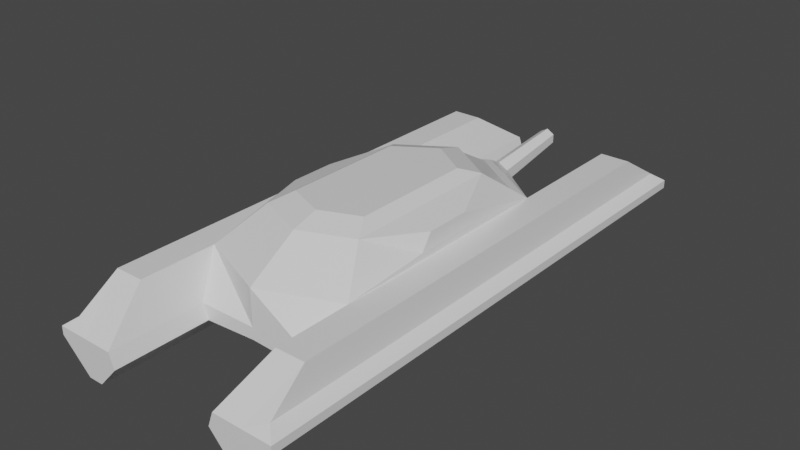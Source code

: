 # Source: demo_tank.blend  (saved by Blender 2.92.15; exported with 4.5.12 LTS)
import bpy
from mathutils import Matrix  # noqa: F401  (used for matrix-valued properties, if any)

bpy.ops.wm.read_factory_settings(use_empty=True)
scene = bpy.context.scene
scene.name = 'Scene'

# ---- collections
col_collection = bpy.data.collections.new('Collection'); scene.collection.children.link(col_collection)

# ---- materials (node trees are filled in below, after node groups)
mat_material = bpy.data.materials.new('Material')
mat_material.alpha_threshold = 0.0
mat_material.use_transparent_shadow = False
mat_material.line_color = (0.0, 0.0, 0.0, 1.0)

# ---- material node trees
mat_material.use_nodes = True; mat_material.node_tree.nodes.clear()
_N = mat_material.node_tree.nodes; _L = mat_material.node_tree.links
n0 = _N.new('ShaderNodeOutputMaterial'); n0.name = 'Material Output'; n0.location = (300, 300)
n1 = _N.new('ShaderNodeBsdfPrincipled'); n1.name = 'Principled BSDF'; n1.location = (10, 300)
n1.distribution = 'GGX'
n1.subsurface_method = 'BURLEY'
n1.inputs[2].default_value = 0.4
n1.inputs[3].default_value = 1.45
n1.inputs[27].default_value = (0.0, 0.0, 0.0, 1.0)
n1.inputs[28].default_value = 1.0
_L.new(n1.outputs[0], n0.inputs[0])
n0.is_active_output = True

# ---- world
world_world = bpy.data.worlds.new('World'); scene.world = world_world
world_world.use_nodes = True; world_world.node_tree.nodes.clear()
_N = world_world.node_tree.nodes; _L = world_world.node_tree.links
n0 = _N.new('ShaderNodeOutputWorld'); n0.name = 'World Output'; n0.location = (300, 300)
n1 = _N.new('ShaderNodeBackground'); n1.name = 'Background'; n1.location = (10, 300)
n1.inputs[0].default_value = (0.05088, 0.05088, 0.05088, 1.0)
_L.new(n1.outputs[0], n0.inputs[0])
n0.is_active_output = True
world_world.color = (0.05088, 0.05088, 0.05088)
world_world.use_sun_shadow = False
world_world.sun_shadow_jitter_overblur = 0.0

# ---- meshes
me_cube = bpy.data.meshes.new('Cube')
me_cube.from_pydata([(0.9101, 0.9568, -0.622), (1.0, 1.0, -0.7622), (0.9101, -1.468, -0.622), (1.0, -1.522, -0.7622), (-0.9101, 0.9568, -0.622), (-1.0, 1.0, -0.7622), (-0.9101, -1.468, -0.622), (-1.0, -1.522, -0.7622), (0.0, 1.194, -0.7918), (0.0, -1.522, -0.3842), (0.0, -1.522, -0.7918), (0.0, 1.194, -0.3842), (0.455, -1.522, -0.816), (0.6375, 0.7769, -0.3842), (0.455, 1.0, -0.816), (0.6375, -1.263, -0.3842), (-0.455, 1.0, -0.816), (-0.6375, -1.263, -0.3842), (-0.455, -1.522, -0.816), (-0.6375, 0.7769, -0.3842), (-0.455, 2.367, -0.816), (-1.0, 2.367, -0.7622), (0.9101, 2.271, -0.622), (1.0, 2.367, -0.7622), (-0.9101, 2.271, -0.622), (0.6375, 1.883, -0.3842), (0.455, 2.367, -0.816), (-0.6375, 1.883, -0.3842), (-1.0, -2.327, -0.7622), (-0.9101, -2.242, -0.622), (0.9101, -2.242, -0.622), (1.0, -2.327, -0.7622), (-0.6375, -1.914, -0.3842), (0.455, -2.327, -0.816), (0.6375, -1.914, -0.3842), (-0.455, -2.327, -0.816), (0.75, -1.522, -1.0), (0.8835, 0.7769, -0.3842), (0.75, 1.0, -1.0), (0.8835, -1.263, -0.3842), (0.8835, 1.883, -0.3842), (0.75, 2.367, -1.0), (0.75, -2.327, -1.0), (0.8835, -1.914, -0.3842), (-0.75, 1.0, -1.0), (-0.8835, -1.263, -0.3842), (-0.75, -1.522, -1.0), (-0.8835, 0.7769, -0.3842), (-0.75, 2.367, -1.0), (-0.8835, 1.883, -0.3842), (-0.8835, -1.914, -0.3842), (-0.75, -2.327, -1.0), (1.0, 1.0, -0.6921), (-1.0, -1.522, -0.6921), (1.0, -1.522, -0.6921), (-1.0, 1.0, -0.6921), (0.0, 1.194, -0.6921), (0.0, -1.522, -0.6921), (0.5, -1.522, -0.6921), (0.5, 1.0, -0.6921), (-0.5, 1.0, -0.6921), (-0.5, -1.522, -0.6921), (1.0, 2.367, -0.6921), (-1.0, 2.367, -0.6921), (0.5, 2.367, -0.6921), (-0.5, 2.367, -0.6921), (-1.0, -2.327, -0.6921), (1.0, -2.327, -0.6921), (0.5, -2.327, -0.6921), (-0.5, -2.327, -0.6921), (0.75, -2.327, -0.6921), (0.75, 2.367, -0.6921), (-0.75, -2.327, -0.6921), (-0.75, 2.367, -0.6921), (0.4311, -0.9242, -0.1215), (0.0, -1.099, -0.1215), (-0.4311, 0.4552, -0.1215), (0.0, 0.7373, -0.1215), (0.4311, 0.4552, -0.1215), (-0.4311, -0.9242, -0.1215), (-0.4934, 0.7669, -0.3545), (0.0, 1.09, -0.3545), (0.0, 0.7362, -0.1512), (0.4934, 0.7669, -0.3545), (-0.3337, 0.5179, -0.1512), (0.3337, 0.5179, -0.1512), (0.6498, 0.04215, -0.3202), (0.6498, -0.522, -0.3202), (-0.6498, 0.04215, -0.3202), (-0.6498, -0.522, -0.3202), (0.6498, -0.04683, -0.1855), (0.6498, -0.4283, -0.1855), (-0.6498, -0.04683, -0.1855), (-0.6498, -0.4283, -0.1855), (0.3248, -0.7475, -0.05497), (0.0, -0.8794, -0.05497), (-0.3248, 0.2917, -0.05497), (0.0, 0.5042, -0.05497), (0.3248, 0.2917, -0.05497), (-0.3248, -0.7475, -0.05497), (0.625, 1.0, -1.0), (0.7605, -1.263, -0.3842), (0.625, 2.367, -1.0), (0.7605, -1.914, -0.3842), (0.625, -1.522, -1.0), (0.7605, 0.7769, -0.3842), (0.7605, 1.883, -0.3842), (0.625, -2.327, -1.0), (0.625, 2.367, -0.6921), (0.625, -2.327, -0.6921), (-0.625, -1.522, -1.0), (-0.7605, 0.7769, -0.3842), (-0.7605, 1.883, -0.3842), (-0.625, -2.327, -1.0), (-0.625, 1.0, -1.0), (-0.7605, -1.263, -0.3842), (-0.625, 2.367, -1.0), (-0.7605, -1.914, -0.3842), (-0.625, -2.327, -0.6921), (-0.625, 2.367, -0.6921), (-0.08591, 1.31, -0.4967), (1.616e-08, 1.31, -0.4471), (0.08591, 1.31, -0.4967), (-1.616e-08, 1.31, -0.6455), (0.08591, 1.31, -0.5959), (-0.08591, 1.31, -0.5959), (-0.06475, 2.038, -0.4107), (3.268e-09, 2.038, -0.3733), (0.06475, 2.038, -0.4107), (-3.268e-09, 2.038, -0.5228), (0.06475, 2.038, -0.4854), (-0.06475, 2.038, -0.4854)], [], [(47, 4, 6, 45), (53, 7, 28, 66), (53, 6, 4, 55), (38, 1, 3, 36), (52, 0, 2, 54), (37, 0, 22, 40), (56, 60, 125, 123), (16, 8, 10, 18), (58, 15, 9, 57), (78, 13, 83, 85), (105, 13, 15, 101), (58, 12, 33, 68), (11, 13, 122, 121), (8, 14, 12, 10), (114, 16, 18, 110), (44, 5, 21, 48), (57, 9, 17, 61), (13, 11, 81, 83), (71, 40, 22, 62), (119, 112, 27, 65), (59, 13, 25, 64), (52, 1, 23, 62), (60, 16, 20, 65), (100, 14, 26, 102), (111, 19, 27, 112), (55, 4, 24, 63), (72, 50, 29, 66), (109, 103, 34, 68), (61, 17, 32, 69), (101, 15, 34, 103), (110, 18, 35, 113), (36, 3, 31, 42), (45, 6, 29, 50), (54, 2, 30, 67), (104, 36, 42, 107), (2, 39, 43, 30), (67, 30, 43, 70), (1, 38, 41, 23), (108, 106, 40, 71), (0, 37, 39, 2), (105, 37, 40, 106), (100, 38, 36, 104), (115, 45, 50, 117), (7, 46, 51, 28), (118, 117, 50, 72), (4, 47, 49, 24), (63, 24, 49, 73), (114, 44, 48, 116), (5, 44, 46, 7), (111, 47, 45, 115), (21, 63, 73, 48), (113, 118, 72, 51), (102, 108, 71, 41), (31, 67, 70, 42), (3, 54, 67, 31), (18, 61, 69, 35), (107, 109, 68, 33), (51, 72, 66, 28), (5, 55, 63, 21), (19, 60, 65, 27), (0, 52, 62, 22), (14, 59, 64, 26), (116, 119, 65, 20), (41, 71, 62, 23), (10, 57, 61, 18), (8, 56, 59, 14), (15, 58, 68, 34), (12, 58, 57, 10), (16, 60, 56, 8), (1, 52, 54, 3), (7, 53, 55, 5), (6, 53, 66, 29), (79, 75, 95, 99), (75, 74, 94, 95), (13, 78, 90, 86), (9, 15, 74, 75), (17, 79, 93, 89), (17, 9, 75, 79), (81, 80, 84, 82), (83, 81, 82, 85), (11, 19, 80, 81), (77, 78, 85, 82), (76, 77, 82, 84), (19, 76, 84, 80), (88, 89, 93, 92), (87, 86, 90, 91), (15, 13, 86, 87), (19, 17, 89, 88), (74, 15, 87, 91), (76, 19, 88, 92), (79, 76, 92, 93), (78, 74, 91, 90), (98, 97, 95, 94), (97, 96, 99, 95), (78, 77, 97, 98), (77, 76, 96, 97), (76, 79, 99, 96), (74, 78, 98, 94), (42, 70, 109, 107), (26, 64, 108, 102), (14, 100, 104, 12), (13, 105, 106, 25), (64, 25, 106, 108), (12, 104, 107, 33), (39, 101, 103, 43), (70, 43, 103, 109), (38, 100, 102, 41), (37, 105, 101, 39), (48, 73, 119, 116), (35, 69, 118, 113), (19, 111, 115, 17), (16, 114, 116, 20), (69, 32, 117, 118), (17, 115, 117, 32), (46, 110, 113, 51), (47, 111, 112, 49), (73, 49, 112, 119), (44, 114, 110, 46), (122, 124, 130, 128), (124, 123, 129, 130), (13, 59, 124, 122), (19, 11, 121, 120), (60, 19, 120, 125), (59, 56, 123, 124), (131, 126, 127, 129), (129, 127, 128, 130), (121, 122, 128, 127), (123, 125, 131, 129), (125, 120, 126, 131), (120, 121, 127, 126)])
_uv = me_cube.uv_layers.new(name='UVMap')
_uv.uv.foreach_set('vector', [0.8438, 0.5, 0.875, 0.5, 0.875, 0.75, 0.8438, 0.75, 0.5, 0.0, 0.375, 0.0, 0.375, 0.0, 0.5, 0.0, 0.5, 0.0, 0.625, 0.0, 0.625, 0.25, 0.5, 0.25, 0.3438, 0.5, 0.375, 0.5, 0.375, 0.75, 0.3438, 0.75, 0.5, 0.5, 0.625, 0.5, 0.625, 0.75, 0.5, 0.75, 0.6562, 0.5, 0.625, 0.5, 0.625, 0.5, 0.6562, 0.5, 0.5, 0.375, 0.5, 0.3125, 0.5, 0.3125, 0.5, 0.375, 0.1875, 0.5, 0.25, 0.5, 0.25, 0.75, 0.1875, 0.75, 0.5, 0.8125, 0.625, 0.8125, 0.625, 0.875, 0.5, 0.875, 0.6875, 0.5, 0.6875, 0.5, 0.6875, 0.5, 0.6875, 0.5, 0.6719, 0.5, 0.6875, 0.5, 0.6875, 0.75, 0.6719, 0.75, 0.5, 0.8125, 0.375, 0.8125, 0.375, 0.8125, 0.5, 0.8125, 0.625, 0.375, 0.625, 0.4375, 0.625, 0.4375, 0.625, 0.375, 0.25, 0.5, 0.3125, 0.5, 0.3125, 0.75, 0.25, 0.75, 0.1719, 0.5, 0.1875, 0.5, 0.1875, 0.75, 0.1719, 0.75, 0.1562, 0.5, 0.125, 0.5, 0.125, 0.5, 0.1562, 0.5, 0.5, 0.875, 0.625, 0.875, 0.625, 0.9375, 0.5, 0.9375, 0.625, 0.4375, 0.625, 0.375, 0.625, 0.375, 0.625, 0.4375, 0.5, 0.4688, 0.625, 0.4688, 0.625, 0.5, 0.5, 0.5, 0.5, 0.2969, 0.625, 0.2969, 0.625, 0.3125, 0.5, 0.3125, 0.5, 0.4375, 0.625, 0.4375, 0.625, 0.4375, 0.5, 0.4375, 0.5, 0.5, 0.375, 0.5, 0.375, 0.5, 0.5, 0.5, 0.5, 0.3125, 0.375, 0.3125, 0.375, 0.3125, 0.5, 0.3125, 0.3281, 0.5, 0.3125, 0.5, 0.3125, 0.5, 0.3281, 0.5, 0.8281, 0.5, 0.8125, 0.5, 0.8125, 0.5, 0.8281, 0.5, 0.5, 0.25, 0.625, 0.25, 0.625, 0.25, 0.5, 0.25, 0.5, 0.9688, 0.625, 0.9688, 0.625, 1.0, 0.5, 1.0, 0.5, 0.7969, 0.625, 0.7969, 0.625, 0.8125, 0.5, 0.8125, 0.5, 0.9375, 0.625, 0.9375, 0.625, 0.9375, 0.5, 0.9375, 0.6719, 0.75, 0.6875, 0.75, 0.6875, 0.75, 0.6719, 0.75, 0.1719, 0.75, 0.1875, 0.75, 0.1875, 0.75, 0.1719, 0.75, 0.3438, 0.75, 0.375, 0.75, 0.375, 0.75, 0.3438, 0.75, 0.8438, 0.75, 0.875, 0.75, 0.875, 0.75, 0.8438, 0.75, 0.5, 0.75, 0.625, 0.75, 0.625, 0.75, 0.5, 0.75, 0.3281, 0.75, 0.3438, 0.75, 0.3438, 0.75, 0.3281, 0.75, 0.625, 0.75, 0.6562, 0.75, 0.6562, 0.75, 0.625, 0.75, 0.5, 0.75, 0.625, 0.75, 0.625, 0.7812, 0.5, 0.7812, 0.375, 0.5, 0.3438, 0.5, 0.3438, 0.5, 0.375, 0.5, 0.5, 0.4531, 0.625, 0.4531, 0.625, 0.4688, 0.5, 0.4688, 0.625, 0.5, 0.6562, 0.5, 0.6562, 0.75, 0.625, 0.75, 0.6719, 0.5, 0.6562, 0.5, 0.6562, 0.5, 0.6719, 0.5, 0.3281, 0.5, 0.3438, 0.5, 0.3438, 0.75, 0.3281, 0.75, 0.8281, 0.75, 0.8438, 0.75, 0.8438, 0.75, 0.8281, 0.75, 0.125, 0.75, 0.1562, 0.75, 0.1562, 0.75, 0.125, 0.75, 0.5, 0.9531, 0.625, 0.9531, 0.625, 0.9688, 0.5, 0.9688, 0.875, 0.5, 0.8438, 0.5, 0.8438, 0.5, 0.875, 0.5, 0.5, 0.25, 0.625, 0.25, 0.625, 0.2812, 0.5, 0.2812, 0.1719, 0.5, 0.1562, 0.5, 0.1562, 0.5, 0.1719, 0.5, 0.125, 0.5, 0.1562, 0.5, 0.1562, 0.75, 0.125, 0.75, 0.8281, 0.5, 0.8438, 0.5, 0.8438, 0.75, 0.8281, 0.75, 0.375, 0.25, 0.5, 0.25, 0.5, 0.2812, 0.375, 0.2812, 0.375, 0.9531, 0.5, 0.9531, 0.5, 0.9688, 0.375, 0.9688, 0.375, 0.4531, 0.5, 0.4531, 0.5, 0.4688, 0.375, 0.4688, 0.375, 0.75, 0.5, 0.75, 0.5, 0.7812, 0.375, 0.7812, 0.375, 0.75, 0.5, 0.75, 0.5, 0.75, 0.375, 0.75, 0.375, 0.9375, 0.5, 0.9375, 0.5, 0.9375, 0.375, 0.9375, 0.375, 0.7969, 0.5, 0.7969, 0.5, 0.8125, 0.375, 0.8125, 0.375, 0.9688, 0.5, 0.9688, 0.5, 1.0, 0.375, 1.0, 0.375, 0.25, 0.5, 0.25, 0.5, 0.25, 0.375, 0.25, 0.625, 0.3125, 0.5, 0.3125, 0.5, 0.3125, 0.625, 0.3125, 0.625, 0.5, 0.5, 0.5, 0.5, 0.5, 0.625, 0.5, 0.375, 0.4375, 0.5, 0.4375, 0.5, 0.4375, 0.375, 0.4375, 0.375, 0.2969, 0.5, 0.2969, 0.5, 0.3125, 0.375, 0.3125, 0.375, 0.4688, 0.5, 0.4688, 0.5, 0.5, 0.375, 0.5, 0.375, 0.875, 0.5, 0.875, 0.5, 0.9375, 0.375, 0.9375, 0.375, 0.375, 0.5, 0.375, 0.5, 0.4375, 0.375, 0.4375, 0.625, 0.8125, 0.5, 0.8125, 0.5, 0.8125, 0.625, 0.8125, 0.375, 0.8125, 0.5, 0.8125, 0.5, 0.875, 0.375, 0.875, 0.375, 0.3125, 0.5, 0.3125, 0.5, 0.375, 0.375, 0.375, 0.375, 0.5, 0.5, 0.5, 0.5, 0.75, 0.375, 0.75, 0.375, 0.0, 0.5, 0.0, 0.5, 0.25, 0.375, 0.25, 0.625, 0.0, 0.5, 0.0, 0.5, 0.0, 0.625, 0.0, 0.625, 0.9375, 0.625, 0.875, 0.625, 0.875, 0.625, 0.9375, 0.625, 0.875, 0.625, 0.8125, 0.625, 0.8125, 0.625, 0.875, 0.6875, 0.5, 0.6875, 0.5, 0.6875, 0.5, 0.6875, 0.5, 0.625, 0.875, 0.625, 0.8125, 0.625, 0.8125, 0.625, 0.875, 0.625, 0.9375, 0.625, 0.9375, 0.625, 0.9375, 0.625, 0.9375, 0.625, 0.9375, 0.625, 0.875, 0.625, 0.875, 0.625, 0.9375, 0.625, 0.375, 0.625, 0.3125, 0.625, 0.3125, 0.625, 0.375, 0.625, 0.4375, 0.625, 0.375, 0.625, 0.375, 0.625, 0.4375, 0.625, 0.375, 0.625, 0.3125, 0.625, 0.3125, 0.625, 0.375, 0.75, 0.5, 0.6875, 0.5, 0.6875, 0.5, 0.75, 0.5, 0.8125, 0.5, 0.75, 0.5, 0.75, 0.5, 0.8125, 0.5, 0.8125, 0.5, 0.8125, 0.5, 0.8125, 0.5, 0.8125, 0.5, 0.8125, 0.5, 0.8125, 0.75, 0.8125, 0.75, 0.8125, 0.5, 0.6875, 0.75, 0.6875, 0.5, 0.6875, 0.5, 0.6875, 0.75, 0.6875, 0.75, 0.6875, 0.5, 0.6875, 0.5, 0.6875, 0.75, 0.8125, 0.5, 0.8125, 0.75, 0.8125, 0.75, 0.8125, 0.5, 0.625, 0.8125, 0.625, 0.8125, 0.625, 0.8125, 0.625, 0.8125, 0.8125, 0.5, 0.8125, 0.5, 0.8125, 0.5, 0.8125, 0.5, 0.8125, 0.75, 0.8125, 0.5, 0.8125, 0.5, 0.8125, 0.75, 0.6875, 0.5, 0.6875, 0.75, 0.6875, 0.75, 0.6875, 0.5, 0.6875, 0.5, 0.75, 0.5, 0.75, 0.75, 0.6875, 0.75, 0.75, 0.5, 0.8125, 0.5, 0.8125, 0.75, 0.75, 0.75, 0.6875, 0.5, 0.75, 0.5, 0.75, 0.5, 0.6875, 0.5, 0.75, 0.5, 0.8125, 0.5, 0.8125, 0.5, 0.75, 0.5, 0.8125, 0.5, 0.8125, 0.75, 0.8125, 0.75, 0.8125, 0.5, 0.6875, 0.75, 0.6875, 0.5, 0.6875, 0.5, 0.6875, 0.75, 0.375, 0.7812, 0.5, 0.7812, 0.5, 0.7969, 0.375, 0.7969, 0.375, 0.4375, 0.5, 0.4375, 0.5, 0.4531, 0.375, 0.4531, 0.3125, 0.5, 0.3281, 0.5, 0.3281, 0.75, 0.3125, 0.75, 0.6875, 0.5, 0.6719, 0.5, 0.6719, 0.5, 0.6875, 0.5, 0.5, 0.4375, 0.625, 0.4375, 0.625, 0.4531, 0.5, 0.4531, 0.3125, 0.75, 0.3281, 0.75, 0.3281, 0.75, 0.3125, 0.75, 0.6562, 0.75, 0.6719, 0.75, 0.6719, 0.75, 0.6562, 0.75, 0.5, 0.7812, 0.625, 0.7812, 0.625, 0.7969, 0.5, 0.7969, 0.3438, 0.5, 0.3281, 0.5, 0.3281, 0.5, 0.3438, 0.5, 0.6562, 0.5, 0.6719, 0.5, 0.6719, 0.75, 0.6562, 0.75, 0.375, 0.2812, 0.5, 0.2812, 0.5, 0.2969, 0.375, 0.2969, 0.375, 0.9375, 0.5, 0.9375, 0.5, 0.9531, 0.375, 0.9531, 0.8125, 0.5, 0.8281, 0.5, 0.8281, 0.75, 0.8125, 0.75, 0.1875, 0.5, 0.1719, 0.5, 0.1719, 0.5, 0.1875, 0.5, 0.5, 0.9375, 0.625, 0.9375, 0.625, 0.9531, 0.5, 0.9531, 0.8125, 0.75, 0.8281, 0.75, 0.8281, 0.75, 0.8125, 0.75, 0.1562, 0.75, 0.1719, 0.75, 0.1719, 0.75, 0.1562, 0.75, 0.8438, 0.5, 0.8281, 0.5, 0.8281, 0.5, 0.8438, 0.5, 0.5, 0.2812, 0.625, 0.2812, 0.625, 0.2969, 0.5, 0.2969, 0.1562, 0.5, 0.1719, 0.5, 0.1719, 0.75, 0.1562, 0.75, 0.625, 0.4375, 0.5, 0.4375, 0.5, 0.4375, 0.625, 0.4375, 0.5, 0.4375, 0.5, 0.375, 0.5, 0.375, 0.5, 0.4375, 0.625, 0.4375, 0.5, 0.4375, 0.5, 0.4375, 0.625, 0.4375, 0.625, 0.3125, 0.625, 0.375, 0.625, 0.375, 0.625, 0.3125, 0.5, 0.3125, 0.625, 0.3125, 0.625, 0.3125, 0.5, 0.3125, 0.5, 0.4375, 0.5, 0.375, 0.5, 0.375, 0.5, 0.4375, 0.5, 0.3125, 0.625, 0.3125, 0.625, 0.375, 0.5, 0.375, 0.5, 0.375, 0.625, 0.375, 0.625, 0.4375, 0.5, 0.4375, 0.625, 0.375, 0.625, 0.4375, 0.625, 0.4375, 0.625, 0.375, 0.5, 0.375, 0.5, 0.3125, 0.5, 0.3125, 0.5, 0.375, 0.5, 0.3125, 0.625, 0.3125, 0.625, 0.3125, 0.5, 0.3125, 0.625, 0.3125, 0.625, 0.375, 0.625, 0.375, 0.625, 0.3125])
me_cube.materials.append(mat_material)
me_cube.use_remesh_preserve_volume = False
me_cube.use_remesh_preserve_attributes = False
me_cube.use_mirror_vertex_groups = False
me_cube.update()

# ---- objects
ob_cube = bpy.data.objects.new('Cube', me_cube)

# ---- transforms, parenting, visibility, modifiers, constraints
ob_cube.location = (0.0, 0.0, 0.0)
ob_cube.lock_rotations_4d = False
ob_cube.empty_display_type = 'ARROWS'
ob_cube.lineart.crease_threshold = 0.0

# ---- collection membership
col_collection.objects.link(ob_cube)

# ---- scene / render settings (as saved in the file)
scene.frame_start = 1; scene.frame_end = 250; scene.frame_set(1)
scene.render.engine = 'BLENDER_EEVEE_NEXT'
scene.cycles.use_denoising = False
scene.cycles.samples = 128
scene.cycles.sampling_pattern = 'TABULATED_SOBOL'
scene.cycles.use_adaptive_sampling = False
scene.cycles.use_light_tree = False
scene.view_settings.view_transform = 'Filmic'
bpy.context.view_layer.update()

# ---- added for rendering (the .blend has no active camera and no usable light): camera, sun
cam_auto = bpy.data.cameras.new('AutoCamera')
cam_auto.lens = 50.0
cam_auto.sensor_width = 36.0
cam_auto.clip_end = 1000.0
ob_auto_camera = bpy.data.objects.new('AutoCamera', cam_auto)
scene.collection.objects.link(ob_auto_camera)
ob_auto_camera.location = (4.80097, -5.74118, 3.31329)
ob_auto_camera.rotation_euler = (1.09748, -7.21219e-08, 0.694738)
scene.camera = ob_auto_camera
light_auto_sun = bpy.data.lights.new('AutoSun', 'SUN')
light_auto_sun.energy = 3.0
light_auto_sun.angle = 0.0523599
ob_auto_sun = bpy.data.objects.new('AutoSun', light_auto_sun)
scene.collection.objects.link(ob_auto_sun)
ob_auto_sun.rotation_euler = (0.872665, 0.174533, 0.523599)
bpy.context.view_layer.update()
